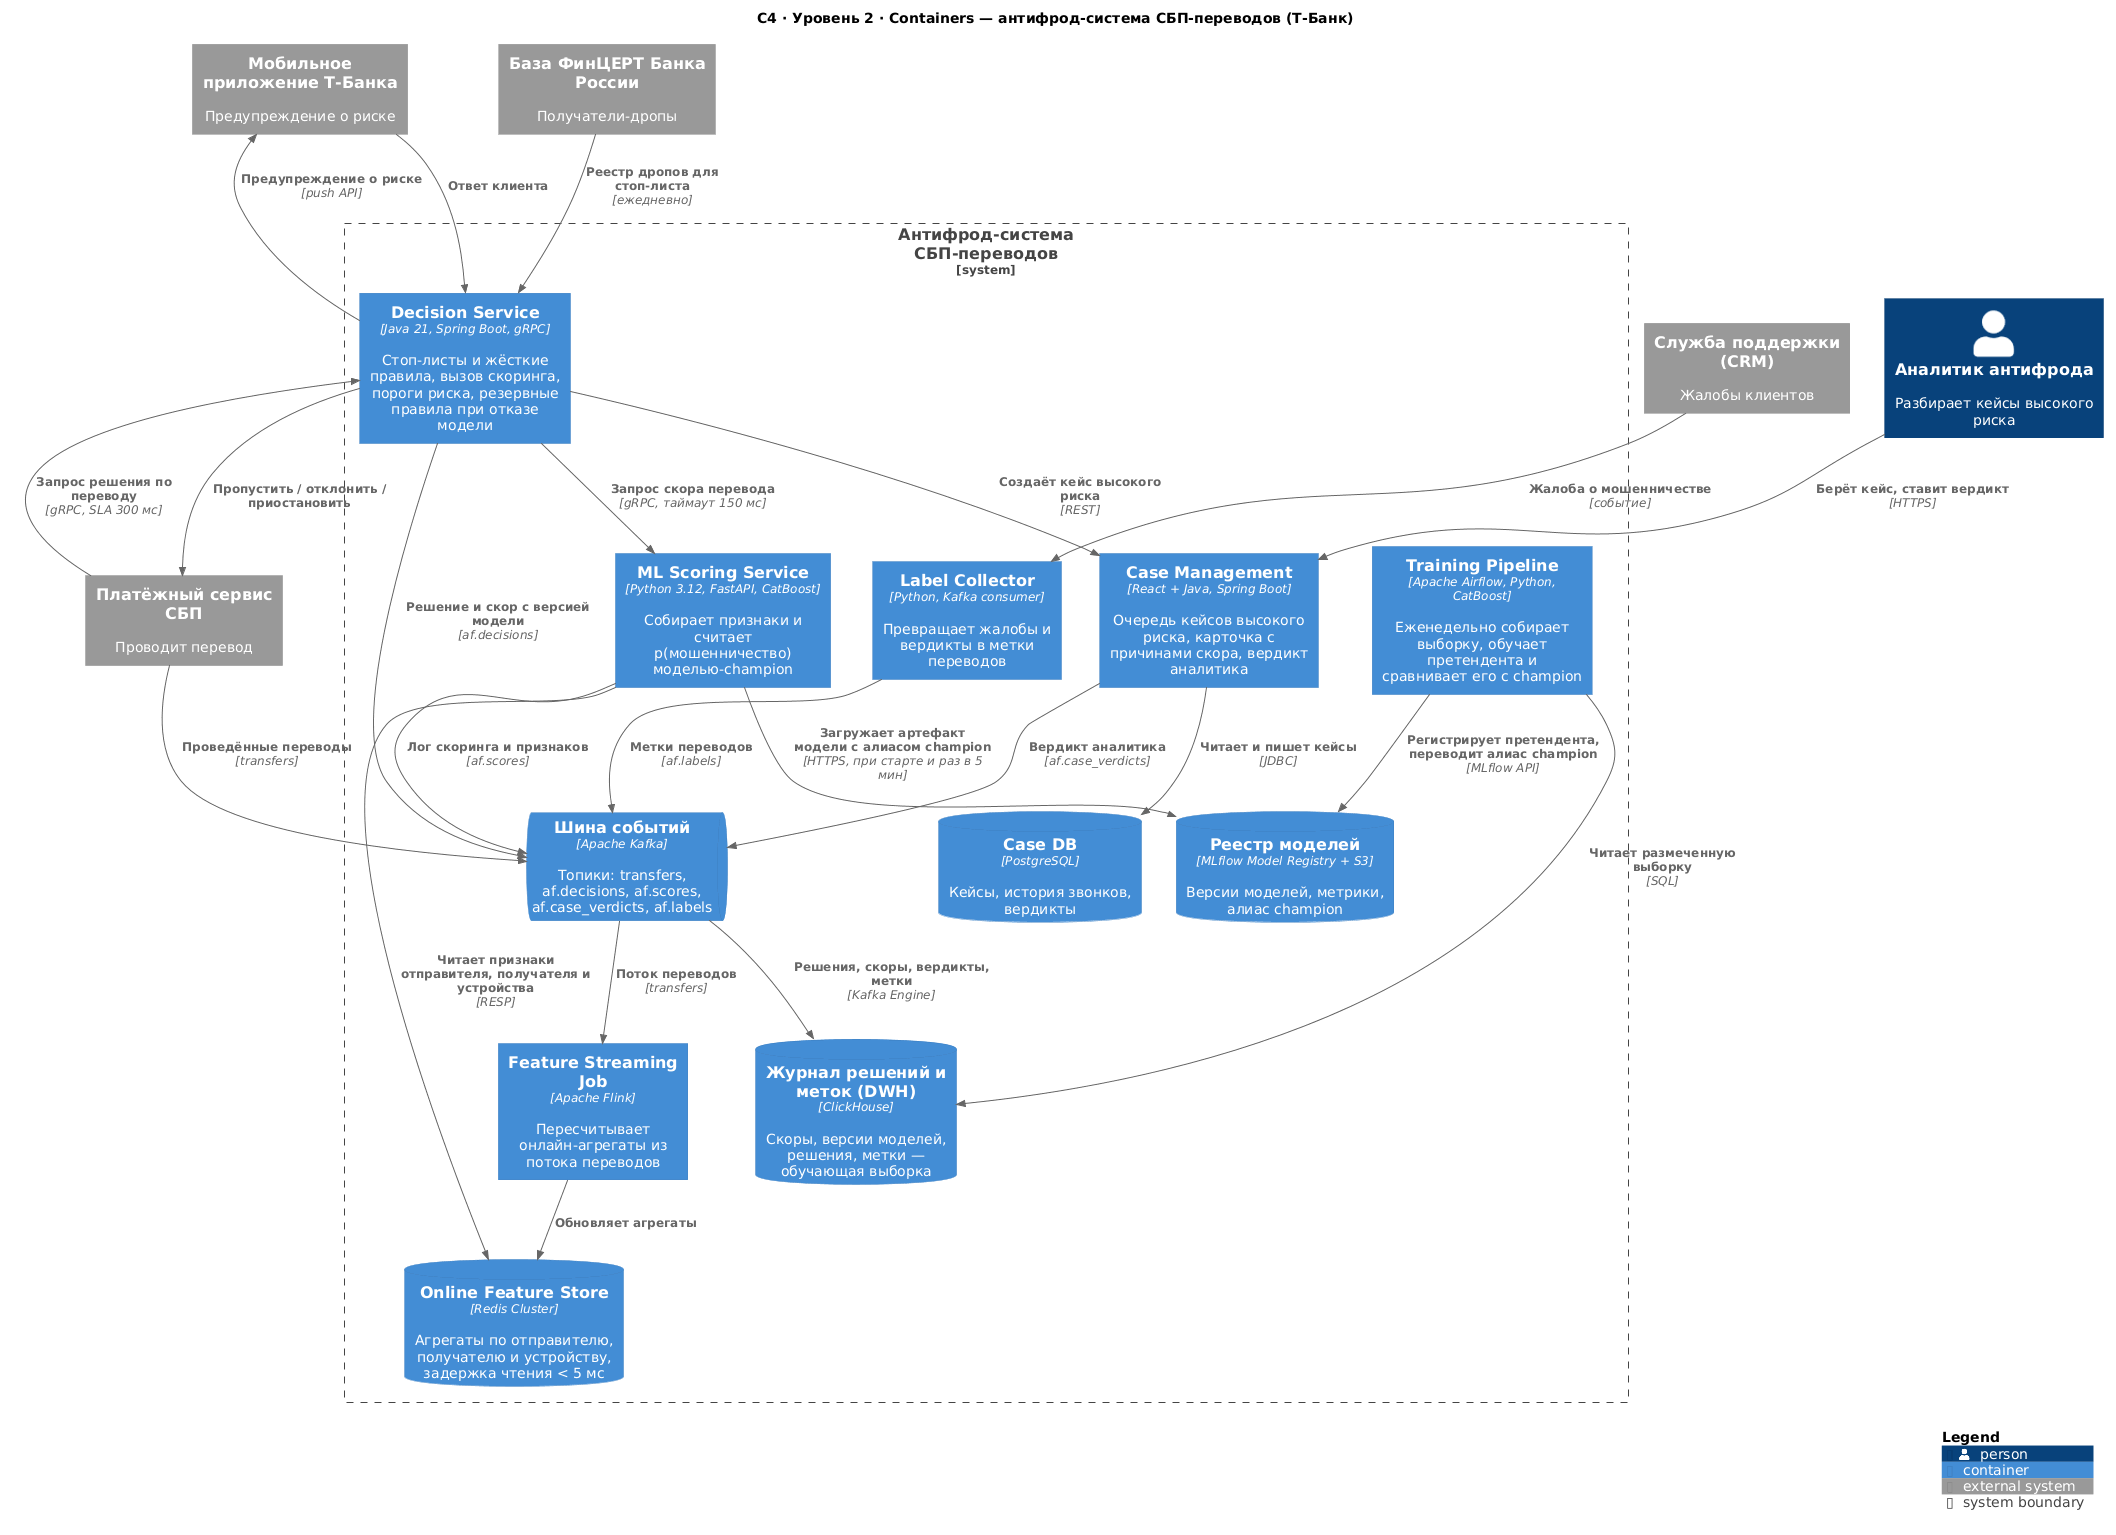

The diagram above was rendered by PlantUML. Its source (embedded in the PNG):
@startuml 02-containers
!include <C4/C4_Container>

title C4 · Уровень 2 · Containers — антифрод-система СБП-переводов (Т-Банк)

Person(analyst, "Аналитик антифрода", "Разбирает кейсы высокого риска")
System_Ext(payments, "Платёжный сервис СБП", "Проводит перевод")
System_Ext(app, "Мобильное приложение Т-Банка", "Предупреждение о риске")
System_Ext(fincert, "База ФинЦЕРТ Банка России", "Получатели-дропы")
System_Ext(support, "Служба поддержки (CRM)", "Жалобы клиентов")

System_Boundary(af, "Антифрод-система СБП-переводов") {
  Container(decision, "Decision Service", "Java 21, Spring Boot, gRPC", "Стоп-листы и жёсткие правила, вызов скоринга, пороги риска, резервные правила при отказе модели")
  Container(scoring, "ML Scoring Service", "Python 3.12, FastAPI, CatBoost", "Собирает признаки и считает p(мошенничество) моделью-champion")
  ContainerDb(features, "Online Feature Store", "Redis Cluster", "Агрегаты по отправителю, получателю и устройству, задержка чтения < 5 мс")
  Container(streaming, "Feature Streaming Job", "Apache Flink", "Пересчитывает онлайн-агрегаты из потока переводов")
  ContainerQueue(kafka, "Шина событий", "Apache Kafka", "Топики: transfers, af.decisions, af.scores, af.case_verdicts, af.labels")
  Container(cases, "Case Management", "React + Java, Spring Boot", "Очередь кейсов высокого риска, карточка с причинами скора, вердикт аналитика")
  ContainerDb(casedb, "Case DB", "PostgreSQL", "Кейсы, история звонков, вердикты")
  Container(labels, "Label Collector", "Python, Kafka consumer", "Превращает жалобы и вердикты в метки переводов")
  ContainerDb(dwh, "Журнал решений и меток (DWH)", "ClickHouse", "Скоры, версии моделей, решения, метки — обучающая выборка")
  Container(training, "Training Pipeline", "Apache Airflow, Python, CatBoost", "Еженедельно собирает выборку, обучает претендента и сравнивает его с champion")
  ContainerDb(registry, "Реестр моделей", "MLflow Model Registry + S3", "Версии моделей, метрики, алиас champion")
}

Rel(payments, decision, "Запрос решения по переводу", "gRPC, SLA 300 мс")
Rel(decision, payments, "Пропустить / отклонить / приостановить")
Rel(decision, scoring, "Запрос скора перевода", "gRPC, таймаут 150 мс")
Rel(scoring, features, "Читает признаки отправителя, получателя и устройства", "RESP")
Rel(scoring, registry, "Загружает артефакт модели с алиасом champion", "HTTPS, при старте и раз в 5 мин")
Rel(decision, app, "Предупреждение о риске", "push API")
Rel(app, decision, "Ответ клиента")
Rel(decision, cases, "Создаёт кейс высокого риска", "REST")
Rel(analyst, cases, "Берёт кейс, ставит вердикт", "HTTPS")
Rel(cases, casedb, "Читает и пишет кейсы", "JDBC")
Rel(decision, kafka, "Решение и скор с версией модели", "af.decisions")
Rel(scoring, kafka, "Лог скоринга и признаков", "af.scores")
Rel(cases, kafka, "Вердикт аналитика", "af.case_verdicts")
Rel(payments, kafka, "Проведённые переводы", "transfers")
Rel(support, labels, "Жалоба о мошенничестве", "событие")
Rel(labels, kafka, "Метки переводов", "af.labels")
Rel(kafka, streaming, "Поток переводов", "transfers")
Rel(streaming, features, "Обновляет агрегаты")
Rel(kafka, dwh, "Решения, скоры, вердикты, метки", "Kafka Engine")
Rel(fincert, decision, "Реестр дропов для стоп-листа", "ежедневно")
Rel(training, dwh, "Читает размеченную выборку", "SQL")
Rel(training, registry, "Регистрирует претендента, переводит алиас champion", "MLflow API")

SHOW_LEGEND()
@enduml